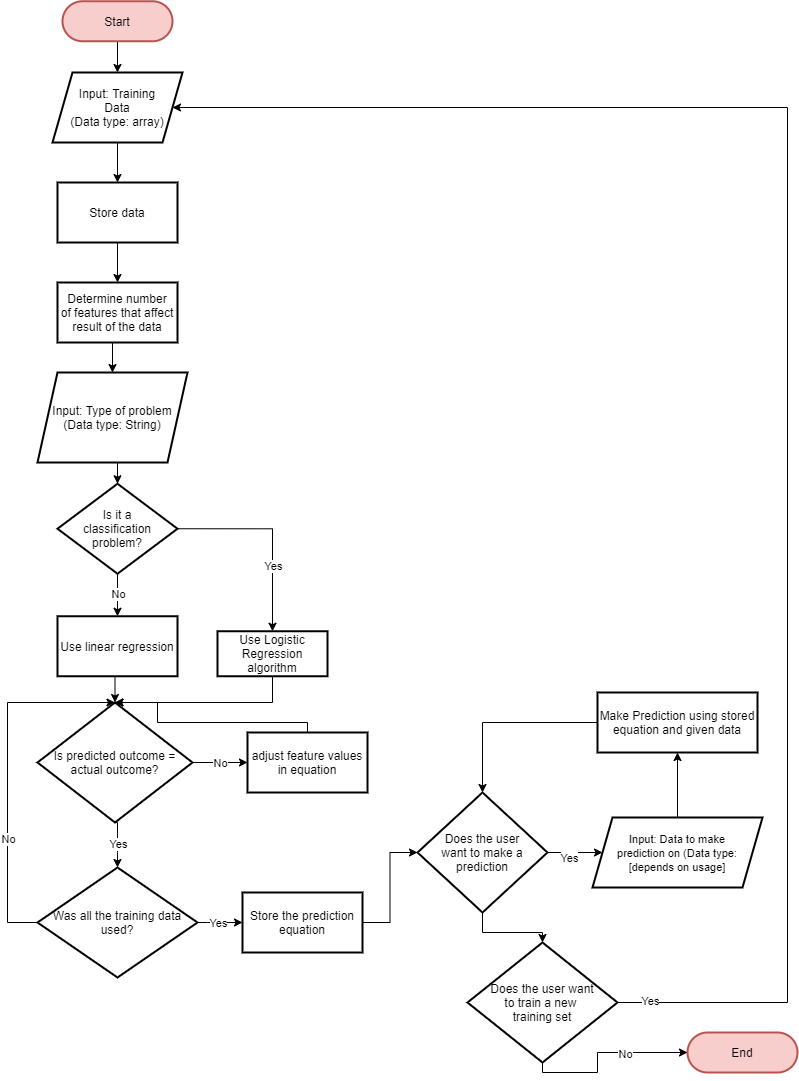

The diagram above was exported from draw.io. Its source (the exported page's mxGraphModel, read from the mxfile embedded in the PNG):
<mxGraphModel dx="1422" dy="794" grid="1" gridSize="10" guides="1" tooltips="1" connect="1" arrows="1" fold="1" page="1" pageScale="1" pageWidth="850" pageHeight="1100" math="0" shadow="0">
  <root>
    <mxCell id="0" />
    <mxCell id="1" parent="0" />
    <mxCell id="hg5BpOLVtLOhEsTeWhNz-85" style="edgeStyle=orthogonalEdgeStyle;rounded=0;orthogonalLoop=1;jettySize=auto;html=1;exitX=0.5;exitY=1;exitDx=0;exitDy=0;entryX=0.5;entryY=0;entryDx=0;entryDy=0;" edge="1" parent="1" source="hg5BpOLVtLOhEsTeWhNz-11" target="hg5BpOLVtLOhEsTeWhNz-75">
      <mxGeometry relative="1" as="geometry" />
    </mxCell>
    <mxCell id="hg5BpOLVtLOhEsTeWhNz-11" value="Start" style="rounded=1;whiteSpace=wrap;html=1;absoluteArcSize=1;arcSize=50;strokeWidth=2;fillColor=#f8cecc;strokeColor=#b85450;" vertex="1" parent="1">
      <mxGeometry x="105" y="18.75" width="110" height="40" as="geometry" />
    </mxCell>
    <mxCell id="hg5BpOLVtLOhEsTeWhNz-72" style="edgeStyle=orthogonalEdgeStyle;rounded=0;orthogonalLoop=1;jettySize=auto;html=1;exitX=0.5;exitY=1;exitDx=0;exitDy=0;entryX=0.5;entryY=0;entryDx=0;entryDy=0;" edge="1" parent="1" source="hg5BpOLVtLOhEsTeWhNz-61" target="hg5BpOLVtLOhEsTeWhNz-63">
      <mxGeometry relative="1" as="geometry" />
    </mxCell>
    <mxCell id="hg5BpOLVtLOhEsTeWhNz-61" value="Input: Type of problem&lt;br&gt;(Data type: String)" style="shape=parallelogram;perimeter=parallelogramPerimeter;whiteSpace=wrap;html=1;fixedSize=1;strokeWidth=2;" vertex="1" parent="1">
      <mxGeometry x="80" y="390" width="150" height="90" as="geometry" />
    </mxCell>
    <mxCell id="hg5BpOLVtLOhEsTeWhNz-66" style="edgeStyle=orthogonalEdgeStyle;rounded=0;orthogonalLoop=1;jettySize=auto;html=1;exitX=1;exitY=0.5;exitDx=0;exitDy=0;entryX=0.5;entryY=0;entryDx=0;entryDy=0;" edge="1" parent="1" source="hg5BpOLVtLOhEsTeWhNz-63" target="hg5BpOLVtLOhEsTeWhNz-65">
      <mxGeometry relative="1" as="geometry">
        <Array as="points">
          <mxPoint x="315" y="546" />
        </Array>
      </mxGeometry>
    </mxCell>
    <mxCell id="hg5BpOLVtLOhEsTeWhNz-67" value="Yes" style="edgeLabel;html=1;align=center;verticalAlign=middle;resizable=0;points=[];" vertex="1" connectable="0" parent="hg5BpOLVtLOhEsTeWhNz-66">
      <mxGeometry x="0.1872" relative="1" as="geometry">
        <mxPoint y="15" as="offset" />
      </mxGeometry>
    </mxCell>
    <mxCell id="hg5BpOLVtLOhEsTeWhNz-68" style="edgeStyle=orthogonalEdgeStyle;rounded=0;orthogonalLoop=1;jettySize=auto;html=1;exitX=0.5;exitY=1;exitDx=0;exitDy=0;entryX=0.5;entryY=0;entryDx=0;entryDy=0;" edge="1" parent="1" source="hg5BpOLVtLOhEsTeWhNz-63" target="hg5BpOLVtLOhEsTeWhNz-64">
      <mxGeometry relative="1" as="geometry">
        <Array as="points">
          <mxPoint x="165" y="611.25" />
          <mxPoint x="165" y="611.25" />
        </Array>
      </mxGeometry>
    </mxCell>
    <mxCell id="hg5BpOLVtLOhEsTeWhNz-70" value="No" style="edgeLabel;html=1;align=center;verticalAlign=middle;resizable=0;points=[];" vertex="1" connectable="0" parent="hg5BpOLVtLOhEsTeWhNz-68">
      <mxGeometry x="-0.3789" y="2" relative="1" as="geometry">
        <mxPoint x="-2" y="4" as="offset" />
      </mxGeometry>
    </mxCell>
    <mxCell id="hg5BpOLVtLOhEsTeWhNz-63" value="Is it a&lt;br&gt;classification&lt;br&gt;problem?" style="rhombus;whiteSpace=wrap;html=1;strokeWidth=2;" vertex="1" parent="1">
      <mxGeometry x="100" y="501.25" width="120" height="90" as="geometry" />
    </mxCell>
    <mxCell id="hg5BpOLVtLOhEsTeWhNz-84" style="edgeStyle=orthogonalEdgeStyle;rounded=0;orthogonalLoop=1;jettySize=auto;html=1;exitX=0.5;exitY=1;exitDx=0;exitDy=0;entryX=0.5;entryY=0;entryDx=0;entryDy=0;" edge="1" parent="1" source="hg5BpOLVtLOhEsTeWhNz-64" target="hg5BpOLVtLOhEsTeWhNz-82">
      <mxGeometry relative="1" as="geometry" />
    </mxCell>
    <mxCell id="hg5BpOLVtLOhEsTeWhNz-64" value="Use linear regression" style="rounded=0;whiteSpace=wrap;html=1;strokeWidth=2;" vertex="1" parent="1">
      <mxGeometry x="100" y="633.75" width="120" height="60" as="geometry" />
    </mxCell>
    <mxCell id="hg5BpOLVtLOhEsTeWhNz-115" style="edgeStyle=orthogonalEdgeStyle;rounded=0;orthogonalLoop=1;jettySize=auto;html=1;exitX=0.5;exitY=1;exitDx=0;exitDy=0;entryX=0.5;entryY=0;entryDx=0;entryDy=0;" edge="1" parent="1" source="hg5BpOLVtLOhEsTeWhNz-65" target="hg5BpOLVtLOhEsTeWhNz-82">
      <mxGeometry relative="1" as="geometry">
        <Array as="points">
          <mxPoint x="315" y="720" />
        </Array>
      </mxGeometry>
    </mxCell>
    <mxCell id="hg5BpOLVtLOhEsTeWhNz-65" value="Use Logistic Regression&lt;br&gt;algorithm" style="whiteSpace=wrap;html=1;strokeWidth=2;" vertex="1" parent="1">
      <mxGeometry x="260" y="648.75" width="110" height="45" as="geometry" />
    </mxCell>
    <mxCell id="hg5BpOLVtLOhEsTeWhNz-77" value="" style="edgeStyle=orthogonalEdgeStyle;rounded=0;orthogonalLoop=1;jettySize=auto;html=1;" edge="1" parent="1" source="hg5BpOLVtLOhEsTeWhNz-75" target="hg5BpOLVtLOhEsTeWhNz-76">
      <mxGeometry relative="1" as="geometry" />
    </mxCell>
    <mxCell id="hg5BpOLVtLOhEsTeWhNz-75" value="Input: Training&lt;br&gt;Data&lt;br&gt;(Data type: array)" style="shape=parallelogram;perimeter=parallelogramPerimeter;whiteSpace=wrap;html=1;fixedSize=1;strokeWidth=2;" vertex="1" parent="1">
      <mxGeometry x="95" y="90" width="130" height="70" as="geometry" />
    </mxCell>
    <mxCell id="hg5BpOLVtLOhEsTeWhNz-80" value="" style="edgeStyle=orthogonalEdgeStyle;rounded=0;orthogonalLoop=1;jettySize=auto;html=1;" edge="1" parent="1" source="hg5BpOLVtLOhEsTeWhNz-76" target="hg5BpOLVtLOhEsTeWhNz-79">
      <mxGeometry relative="1" as="geometry" />
    </mxCell>
    <mxCell id="hg5BpOLVtLOhEsTeWhNz-76" value="Store data" style="whiteSpace=wrap;html=1;strokeWidth=2;" vertex="1" parent="1">
      <mxGeometry x="100" y="200" width="120" height="60" as="geometry" />
    </mxCell>
    <mxCell id="hg5BpOLVtLOhEsTeWhNz-81" style="edgeStyle=orthogonalEdgeStyle;rounded=0;orthogonalLoop=1;jettySize=auto;html=1;exitX=0.5;exitY=1;exitDx=0;exitDy=0;entryX=0.5;entryY=0;entryDx=0;entryDy=0;" edge="1" parent="1" source="hg5BpOLVtLOhEsTeWhNz-79" target="hg5BpOLVtLOhEsTeWhNz-61">
      <mxGeometry relative="1" as="geometry" />
    </mxCell>
    <mxCell id="hg5BpOLVtLOhEsTeWhNz-79" value="Determine number&lt;br&gt;of features that affect&lt;br&gt;result of the data" style="whiteSpace=wrap;html=1;strokeWidth=2;" vertex="1" parent="1">
      <mxGeometry x="100" y="300" width="120" height="60" as="geometry" />
    </mxCell>
    <mxCell id="hg5BpOLVtLOhEsTeWhNz-87" value="" style="edgeStyle=orthogonalEdgeStyle;rounded=0;orthogonalLoop=1;jettySize=auto;html=1;" edge="1" parent="1" source="hg5BpOLVtLOhEsTeWhNz-82" target="hg5BpOLVtLOhEsTeWhNz-86">
      <mxGeometry relative="1" as="geometry" />
    </mxCell>
    <mxCell id="hg5BpOLVtLOhEsTeWhNz-90" value="No" style="edgeLabel;html=1;align=center;verticalAlign=middle;resizable=0;points=[];" vertex="1" connectable="0" parent="hg5BpOLVtLOhEsTeWhNz-87">
      <mxGeometry x="0.241" y="-1" relative="1" as="geometry">
        <mxPoint x="-7" y="-1" as="offset" />
      </mxGeometry>
    </mxCell>
    <mxCell id="hg5BpOLVtLOhEsTeWhNz-91" style="edgeStyle=orthogonalEdgeStyle;rounded=0;orthogonalLoop=1;jettySize=auto;html=1;exitX=0.5;exitY=1;exitDx=0;exitDy=0;entryX=0.5;entryY=0;entryDx=0;entryDy=0;entryPerimeter=0;" edge="1" parent="1" source="hg5BpOLVtLOhEsTeWhNz-82" target="hg5BpOLVtLOhEsTeWhNz-88">
      <mxGeometry relative="1" as="geometry">
        <Array as="points">
          <mxPoint x="160" y="870" />
          <mxPoint x="160" y="870" />
        </Array>
      </mxGeometry>
    </mxCell>
    <mxCell id="hg5BpOLVtLOhEsTeWhNz-107" value="Yes" style="edgeLabel;html=1;align=center;verticalAlign=middle;resizable=0;points=[];" vertex="1" connectable="0" parent="hg5BpOLVtLOhEsTeWhNz-91">
      <mxGeometry x="0.06" y="1" relative="1" as="geometry">
        <mxPoint x="-1" y="-1" as="offset" />
      </mxGeometry>
    </mxCell>
    <mxCell id="hg5BpOLVtLOhEsTeWhNz-82" value="Is predicted outcome = actual outcome?" style="rhombus;whiteSpace=wrap;html=1;strokeWidth=2;" vertex="1" parent="1">
      <mxGeometry x="80" y="720" width="155" height="120" as="geometry" />
    </mxCell>
    <mxCell id="hg5BpOLVtLOhEsTeWhNz-89" style="edgeStyle=orthogonalEdgeStyle;rounded=0;orthogonalLoop=1;jettySize=auto;html=1;exitX=0.5;exitY=0;exitDx=0;exitDy=0;entryX=0.5;entryY=0;entryDx=0;entryDy=0;" edge="1" parent="1" source="hg5BpOLVtLOhEsTeWhNz-86" target="hg5BpOLVtLOhEsTeWhNz-82">
      <mxGeometry relative="1" as="geometry">
        <mxPoint x="160" y="730" as="targetPoint" />
        <Array as="points">
          <mxPoint x="350" y="740" />
          <mxPoint x="200" y="740" />
          <mxPoint x="200" y="720" />
        </Array>
      </mxGeometry>
    </mxCell>
    <mxCell id="hg5BpOLVtLOhEsTeWhNz-86" value="adjust feature values in equation" style="whiteSpace=wrap;html=1;strokeWidth=2;" vertex="1" parent="1">
      <mxGeometry x="290" y="750" width="120" height="60" as="geometry" />
    </mxCell>
    <mxCell id="hg5BpOLVtLOhEsTeWhNz-92" style="edgeStyle=orthogonalEdgeStyle;rounded=0;orthogonalLoop=1;jettySize=auto;html=1;exitX=0;exitY=0.5;exitDx=0;exitDy=0;exitPerimeter=0;entryX=0.5;entryY=0;entryDx=0;entryDy=0;" edge="1" parent="1" source="hg5BpOLVtLOhEsTeWhNz-88" target="hg5BpOLVtLOhEsTeWhNz-82">
      <mxGeometry relative="1" as="geometry">
        <mxPoint x="30" y="740" as="targetPoint" />
        <Array as="points">
          <mxPoint x="50" y="940" />
          <mxPoint x="50" y="720" />
        </Array>
      </mxGeometry>
    </mxCell>
    <mxCell id="hg5BpOLVtLOhEsTeWhNz-104" value="No" style="edgeLabel;html=1;align=center;verticalAlign=middle;resizable=0;points=[];" vertex="1" connectable="0" parent="hg5BpOLVtLOhEsTeWhNz-92">
      <mxGeometry x="-0.3634" relative="1" as="geometry">
        <mxPoint as="offset" />
      </mxGeometry>
    </mxCell>
    <mxCell id="hg5BpOLVtLOhEsTeWhNz-96" style="edgeStyle=orthogonalEdgeStyle;rounded=0;orthogonalLoop=1;jettySize=auto;html=1;exitX=1;exitY=0.5;exitDx=0;exitDy=0;exitPerimeter=0;entryX=0;entryY=0.5;entryDx=0;entryDy=0;" edge="1" parent="1" source="hg5BpOLVtLOhEsTeWhNz-88" target="hg5BpOLVtLOhEsTeWhNz-95">
      <mxGeometry relative="1" as="geometry">
        <Array as="points">
          <mxPoint x="250" y="940" />
          <mxPoint x="250" y="940" />
        </Array>
      </mxGeometry>
    </mxCell>
    <mxCell id="hg5BpOLVtLOhEsTeWhNz-106" value="Yes" style="edgeLabel;html=1;align=center;verticalAlign=middle;resizable=0;points=[];" vertex="1" connectable="0" parent="hg5BpOLVtLOhEsTeWhNz-96">
      <mxGeometry x="-0.05" y="1" relative="1" as="geometry">
        <mxPoint x="-1" y="1" as="offset" />
      </mxGeometry>
    </mxCell>
    <mxCell id="hg5BpOLVtLOhEsTeWhNz-88" value="Was all the training data&lt;br&gt;used?" style="strokeWidth=2;html=1;shape=mxgraph.flowchart.decision;whiteSpace=wrap;" vertex="1" parent="1">
      <mxGeometry x="80" y="885" width="160" height="110" as="geometry" />
    </mxCell>
    <mxCell id="hg5BpOLVtLOhEsTeWhNz-100" style="edgeStyle=orthogonalEdgeStyle;rounded=0;orthogonalLoop=1;jettySize=auto;html=1;exitX=1;exitY=0.5;exitDx=0;exitDy=0;" edge="1" parent="1" source="hg5BpOLVtLOhEsTeWhNz-95" target="hg5BpOLVtLOhEsTeWhNz-97">
      <mxGeometry relative="1" as="geometry">
        <Array as="points" />
      </mxGeometry>
    </mxCell>
    <mxCell id="hg5BpOLVtLOhEsTeWhNz-95" value="Store the prediction equation" style="rounded=0;whiteSpace=wrap;html=1;strokeWidth=2;" vertex="1" parent="1">
      <mxGeometry x="285" y="910" width="120" height="60" as="geometry" />
    </mxCell>
    <mxCell id="hg5BpOLVtLOhEsTeWhNz-109" style="edgeStyle=orthogonalEdgeStyle;rounded=0;orthogonalLoop=1;jettySize=auto;html=1;exitX=1;exitY=0.5;exitDx=0;exitDy=0;entryX=0;entryY=0.5;entryDx=0;entryDy=0;" edge="1" parent="1" source="hg5BpOLVtLOhEsTeWhNz-97" target="hg5BpOLVtLOhEsTeWhNz-103">
      <mxGeometry relative="1" as="geometry" />
    </mxCell>
    <mxCell id="hg5BpOLVtLOhEsTeWhNz-111" value="Yes" style="edgeLabel;html=1;align=center;verticalAlign=middle;resizable=0;points=[];" vertex="1" connectable="0" parent="hg5BpOLVtLOhEsTeWhNz-109">
      <mxGeometry x="-0.2222" y="-1" relative="1" as="geometry">
        <mxPoint y="4" as="offset" />
      </mxGeometry>
    </mxCell>
    <mxCell id="hg5BpOLVtLOhEsTeWhNz-121" style="edgeStyle=orthogonalEdgeStyle;rounded=0;orthogonalLoop=1;jettySize=auto;html=1;exitX=0.5;exitY=1;exitDx=0;exitDy=0;entryX=0.5;entryY=0;entryDx=0;entryDy=0;" edge="1" parent="1" source="hg5BpOLVtLOhEsTeWhNz-97" target="hg5BpOLVtLOhEsTeWhNz-120">
      <mxGeometry relative="1" as="geometry" />
    </mxCell>
    <mxCell id="hg5BpOLVtLOhEsTeWhNz-97" value="Does the user&lt;br&gt;want to make a&lt;br&gt;prediction" style="rhombus;whiteSpace=wrap;html=1;strokeWidth=2;" vertex="1" parent="1">
      <mxGeometry x="460" y="810" width="130" height="120" as="geometry" />
    </mxCell>
    <mxCell id="hg5BpOLVtLOhEsTeWhNz-98" value="End" style="rounded=1;whiteSpace=wrap;html=1;absoluteArcSize=1;arcSize=50;strokeWidth=2;fillColor=#f8cecc;strokeColor=#b85450;" vertex="1" parent="1">
      <mxGeometry x="730" y="1050" width="110" height="40" as="geometry" />
    </mxCell>
    <mxCell id="hg5BpOLVtLOhEsTeWhNz-110" style="edgeStyle=orthogonalEdgeStyle;rounded=0;orthogonalLoop=1;jettySize=auto;html=1;exitX=0.5;exitY=0;exitDx=0;exitDy=0;entryX=0.5;entryY=1;entryDx=0;entryDy=0;" edge="1" parent="1" source="hg5BpOLVtLOhEsTeWhNz-103" target="hg5BpOLVtLOhEsTeWhNz-108">
      <mxGeometry relative="1" as="geometry" />
    </mxCell>
    <mxCell id="hg5BpOLVtLOhEsTeWhNz-103" value="&lt;font style=&quot;font-size: 11px&quot;&gt;Input: Data to make&lt;br&gt;prediction on (Data type: [depends on usage]&lt;/font&gt;" style="shape=parallelogram;perimeter=parallelogramPerimeter;whiteSpace=wrap;html=1;fixedSize=1;strokeWidth=2;" vertex="1" parent="1">
      <mxGeometry x="635" y="835" width="170" height="70" as="geometry" />
    </mxCell>
    <mxCell id="hg5BpOLVtLOhEsTeWhNz-119" style="edgeStyle=orthogonalEdgeStyle;rounded=0;orthogonalLoop=1;jettySize=auto;html=1;exitX=0;exitY=0.5;exitDx=0;exitDy=0;entryX=0.5;entryY=0;entryDx=0;entryDy=0;" edge="1" parent="1" source="hg5BpOLVtLOhEsTeWhNz-108" target="hg5BpOLVtLOhEsTeWhNz-97">
      <mxGeometry relative="1" as="geometry" />
    </mxCell>
    <mxCell id="hg5BpOLVtLOhEsTeWhNz-108" value="Make Prediction using stored equation and given data" style="rounded=0;whiteSpace=wrap;html=1;strokeWidth=2;" vertex="1" parent="1">
      <mxGeometry x="640" y="710" width="160" height="60" as="geometry" />
    </mxCell>
    <mxCell id="hg5BpOLVtLOhEsTeWhNz-122" style="edgeStyle=orthogonalEdgeStyle;rounded=0;orthogonalLoop=1;jettySize=auto;html=1;exitX=0.5;exitY=1;exitDx=0;exitDy=0;entryX=0;entryY=0.5;entryDx=0;entryDy=0;" edge="1" parent="1" source="hg5BpOLVtLOhEsTeWhNz-120" target="hg5BpOLVtLOhEsTeWhNz-98">
      <mxGeometry relative="1" as="geometry">
        <Array as="points">
          <mxPoint x="585" y="1090" />
          <mxPoint x="640" y="1090" />
          <mxPoint x="640" y="1070" />
        </Array>
      </mxGeometry>
    </mxCell>
    <mxCell id="hg5BpOLVtLOhEsTeWhNz-123" value="No" style="edgeLabel;html=1;align=center;verticalAlign=middle;resizable=0;points=[];" vertex="1" connectable="0" parent="hg5BpOLVtLOhEsTeWhNz-122">
      <mxGeometry x="0.28" y="-1" relative="1" as="geometry">
        <mxPoint as="offset" />
      </mxGeometry>
    </mxCell>
    <mxCell id="hg5BpOLVtLOhEsTeWhNz-124" style="edgeStyle=orthogonalEdgeStyle;rounded=0;orthogonalLoop=1;jettySize=auto;html=1;exitX=1;exitY=0.5;exitDx=0;exitDy=0;entryX=1;entryY=0.5;entryDx=0;entryDy=0;" edge="1" parent="1" source="hg5BpOLVtLOhEsTeWhNz-120" target="hg5BpOLVtLOhEsTeWhNz-75">
      <mxGeometry relative="1" as="geometry">
        <mxPoint x="215" y="130" as="targetPoint" />
        <Array as="points">
          <mxPoint x="830" y="1020" />
          <mxPoint x="830" y="125" />
        </Array>
      </mxGeometry>
    </mxCell>
    <mxCell id="hg5BpOLVtLOhEsTeWhNz-125" value="Yes" style="edgeLabel;html=1;align=center;verticalAlign=middle;resizable=0;points=[];" vertex="1" connectable="0" parent="hg5BpOLVtLOhEsTeWhNz-124">
      <mxGeometry x="-0.9615" y="2" relative="1" as="geometry">
        <mxPoint as="offset" />
      </mxGeometry>
    </mxCell>
    <mxCell id="hg5BpOLVtLOhEsTeWhNz-120" value="Does the user want&lt;br&gt;to train a new&amp;nbsp;&lt;br&gt;training set" style="rhombus;whiteSpace=wrap;html=1;strokeWidth=2;" vertex="1" parent="1">
      <mxGeometry x="510" y="960" width="150" height="120" as="geometry" />
    </mxCell>
  </root>
</mxGraphModel>